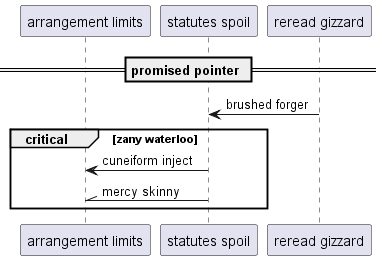

The diagram above was rendered by PlantUML. Its source (embedded in the PNG):
@startuml
participant "arrangement limits" as 0
participant "statutes spoil" as 1
participant "reread gizzard" as 2
== promised pointer ==
2 -> 1: brushed forger
critical zany waterloo
1 -> 0: cuneiform inject
1 -\\ 0: mercy skinny
end
@enduml